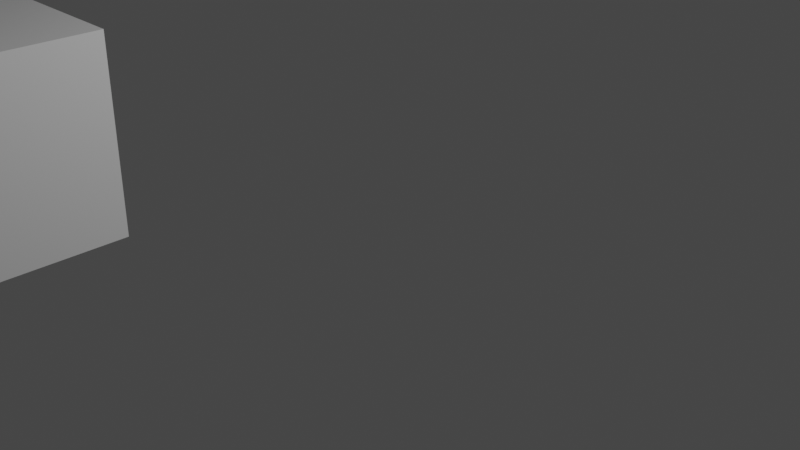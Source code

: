 # Source: test.blend  (saved by Blender 2.90.8; exported with 4.5.12 LTS)
import bpy
from mathutils import Matrix  # noqa: F401  (used for matrix-valued properties, if any)

bpy.ops.wm.read_factory_settings(use_empty=True)
scene = bpy.context.scene
scene.name = 'Scene'

# ---- collections
col_collection = bpy.data.collections.new('Collection'); scene.collection.children.link(col_collection)

# ---- materials (node trees are filled in below, after node groups)
mat_material = bpy.data.materials.new('Material')
mat_material.alpha_threshold = 0.0
mat_material.use_transparent_shadow = False
mat_material.line_color = (0.0, 0.0, 0.0, 1.0)

# ---- material node trees
mat_material.use_nodes = True; mat_material.node_tree.nodes.clear()
_N = mat_material.node_tree.nodes; _L = mat_material.node_tree.links
n0 = _N.new('ShaderNodeOutputMaterial'); n0.name = 'Material Output'; n0.location = (300, 300)
n1 = _N.new('ShaderNodeBsdfPrincipled'); n1.name = 'Principled BSDF'; n1.location = (10, 300)
n1.distribution = 'GGX'
n1.subsurface_method = 'BURLEY'
n1.inputs[2].default_value = 0.4
n1.inputs[3].default_value = 1.45
n1.inputs[27].default_value = (0.0, 0.0, 0.0, 1.0)
n1.inputs[28].default_value = 1.0
_L.new(n1.outputs[0], n0.inputs[0])
n0.is_active_output = True

# ---- world
world_world = bpy.data.worlds.new('World'); scene.world = world_world
world_world.use_nodes = True; world_world.node_tree.nodes.clear()
_N = world_world.node_tree.nodes; _L = world_world.node_tree.links
n0 = _N.new('ShaderNodeOutputWorld'); n0.name = 'World Output'; n0.location = (300, 300)
n1 = _N.new('ShaderNodeBackground'); n1.name = 'Background'; n1.location = (10, 300)
n1.inputs[0].default_value = (0.05088, 0.05088, 0.05088, 1.0)
_L.new(n1.outputs[0], n0.inputs[0])
n0.is_active_output = True
world_world.color = (0.05088, 0.05088, 0.05088)
world_world.use_sun_shadow = False
world_world.sun_shadow_jitter_overblur = 0.0

# ---- cameras
cam_camera = bpy.data.cameras.new('Camera')
cam_camera.clip_end = 100.0
cam_camera.ortho_scale = 7.314

# ---- lights
light_light = bpy.data.lights.new('Light', 'POINT')
light_light.transmission_factor = 0.0
light_light.energy = 1000.0
light_light.shadow_soft_size = 0.1
light_light.shadow_maximum_resolution = 0.006
light_light.use_absolute_resolution = True

# ---- meshes
me_cube = bpy.data.meshes.new('Cube')
me_cube.from_pydata([(1.0, 1.0, 1.0), (1.0, 1.0, -1.0), (1.0, -1.0, 1.0), (1.0, -1.0, -1.0), (-1.0, 1.0, 1.0), (-1.0, 1.0, -1.0), (-1.0, -1.0, 1.0), (-1.0, -1.0, -1.0)], [], [(0, 4, 6, 2), (3, 2, 6, 7), (7, 6, 4, 5), (5, 1, 3, 7), (1, 0, 2, 3), (5, 4, 0, 1)])
_uv = me_cube.uv_layers.new(name='UVMap')
_uv.uv.foreach_set('vector', [0.625, 0.5, 0.875, 0.5, 0.875, 0.75, 0.625, 0.75, 0.375, 0.75, 0.625, 0.75, 0.625, 1.0, 0.375, 1.0, 0.375, 0.0, 0.625, 0.0, 0.625, 0.25, 0.375, 0.25, 0.125, 0.5, 0.375, 0.5, 0.375, 0.75, 0.125, 0.75, 0.375, 0.5, 0.625, 0.5, 0.625, 0.75, 0.375, 0.75, 0.375, 0.25, 0.625, 0.25, 0.625, 0.5, 0.375, 0.5])
me_cube.materials.append(mat_material)
me_cube.use_remesh_preserve_volume = False
me_cube.use_remesh_preserve_attributes = False
me_cube.use_mirror_vertex_groups = False
me_cube.update()

# ---- objects
ob_cube = bpy.data.objects.new('Cube', me_cube)
ob_light = bpy.data.objects.new('Light', light_light)
ob_camera = bpy.data.objects.new('Camera', cam_camera)

# ---- transforms, parenting, visibility, modifiers, constraints
ob_cube.location = (-2.146, -3.406, 1.214)
ob_cube.lock_rotations_4d = False
ob_cube.empty_display_type = 'ARROWS'
ob_cube.lineart.crease_threshold = 0.0
ob_light.location = (4.076, 1.005, 5.904)
ob_light.rotation_euler = (0.6503, 0.05522, 1.866)
ob_light.lock_rotations_4d = False
ob_light.empty_display_type = 'ARROWS'
ob_light.color = (0.0, 0.0, 0.0, 0.0)
ob_light.lineart.crease_threshold = 0.0
ob_camera.location = (7.359, -6.926, 4.958)
ob_camera.rotation_euler = (1.109, 0.0, 0.8149)
ob_camera.lock_rotations_4d = False
ob_camera.empty_display_type = 'ARROWS'
ob_camera.color = (0.0, 0.0, 0.0, 0.0)
ob_camera.display_type = 'WIRE'
ob_camera.lineart.crease_threshold = 0.0

# ---- collection membership
col_collection.objects.link(ob_cube)
col_collection.objects.link(ob_light)
col_collection.objects.link(ob_camera)

# ---- scene / render settings (as saved in the file)
scene.camera = ob_camera
scene.frame_start = 1; scene.frame_end = 250; scene.frame_set(1)
scene.render.engine = 'BLENDER_EEVEE_NEXT'
scene.cycles.use_denoising = False
scene.cycles.samples = 128
scene.cycles.sampling_pattern = 'TABULATED_SOBOL'
scene.cycles.use_adaptive_sampling = False
scene.cycles.use_light_tree = False
scene.view_settings.view_transform = 'Filmic'
bpy.context.view_layer.update()
